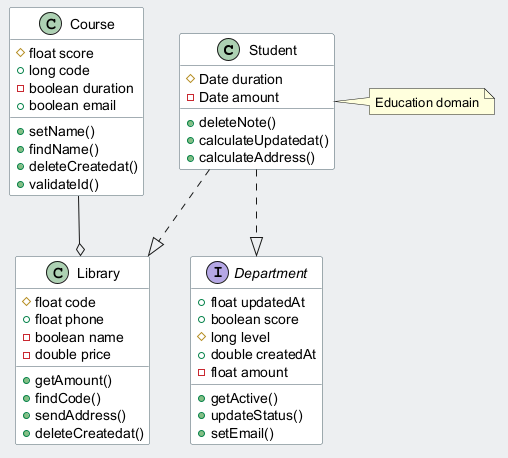

The diagram above was rendered by PlantUML. Its source (embedded in the PNG):
@startuml
skinparam backgroundColor #ECEFF1
skinparam classBackgroundColor #FFFFFF
skinparam classBorderColor #455A64
class Student {
  #Date duration
  -Date amount
  +deleteNote()
  +calculateUpdatedat()
  +calculateAddress()
}
class Library {
  #float code
  +float phone
  -boolean name
  -double price
  +getAmount()
  +findCode()
  +sendAddress()
  +deleteCreatedat()
}
class Course {
  #float score
  +long code
  -boolean duration
  +boolean email
  +setName()
  +findName()
  +deleteCreatedat()
  +validateId()
}
interface Department {
  +float updatedAt
  +boolean score
  #long level
  +double createdAt
  -float amount
  +getActive()
  +updateStatus()
  +setEmail()
}
Student ..|> Department
Student ..|> Library
Course --o Library
note right of Student : Education domain
@enduml